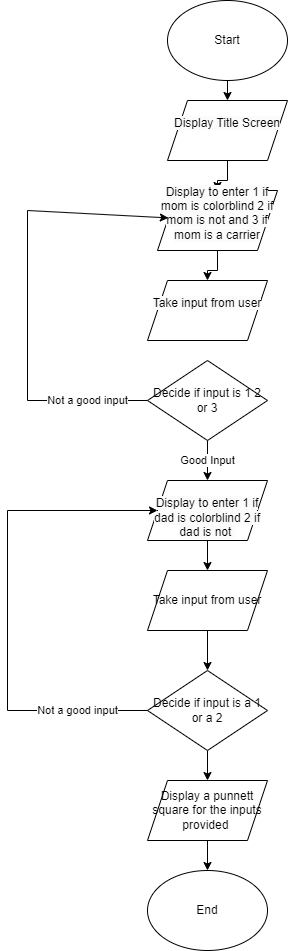

The diagram above was exported from draw.io. Its source (the exported page's mxGraphModel, read from the mxfile embedded in the PNG):
<mxGraphModel dx="1194" dy="664" grid="1" gridSize="10" guides="1" tooltips="1" connect="1" arrows="1" fold="1" page="1" pageScale="1" pageWidth="827" pageHeight="1169" math="0" shadow="0">
  <root>
    <mxCell id="WIyWlLk6GJQsqaUBKTNV-0" />
    <mxCell id="WIyWlLk6GJQsqaUBKTNV-1" parent="WIyWlLk6GJQsqaUBKTNV-0" />
    <mxCell id="Np_3C9JwLFt66abgkYf2-2" value="" style="edgeStyle=orthogonalEdgeStyle;rounded=0;orthogonalLoop=1;jettySize=auto;html=1;" edge="1" parent="WIyWlLk6GJQsqaUBKTNV-1" source="Np_3C9JwLFt66abgkYf2-0">
      <mxGeometry relative="1" as="geometry">
        <mxPoint x="300" y="150" as="targetPoint" />
      </mxGeometry>
    </mxCell>
    <mxCell id="Np_3C9JwLFt66abgkYf2-0" value="Start" style="ellipse;whiteSpace=wrap;html=1;" vertex="1" parent="WIyWlLk6GJQsqaUBKTNV-1">
      <mxGeometry x="240" y="50" width="120" height="80" as="geometry" />
    </mxCell>
    <mxCell id="Np_3C9JwLFt66abgkYf2-10" value="" style="edgeStyle=orthogonalEdgeStyle;rounded=0;orthogonalLoop=1;jettySize=auto;html=1;" edge="1" parent="WIyWlLk6GJQsqaUBKTNV-1" source="Np_3C9JwLFt66abgkYf2-7" target="Np_3C9JwLFt66abgkYf2-8">
      <mxGeometry relative="1" as="geometry" />
    </mxCell>
    <mxCell id="Np_3C9JwLFt66abgkYf2-7" value="&#10;&lt;span style=&quot;color: rgb(0, 0, 0); font-family: Helvetica; font-size: 12px; font-style: normal; font-variant-ligatures: normal; font-variant-caps: normal; font-weight: 400; letter-spacing: normal; orphans: 2; text-align: center; text-indent: 0px; text-transform: none; widows: 2; word-spacing: 0px; -webkit-text-stroke-width: 0px; white-space: normal; background-color: rgb(251, 251, 251); text-decoration-thickness: initial; text-decoration-style: initial; text-decoration-color: initial; display: inline !important; float: none;&quot;&gt;Display Title Screen&lt;/span&gt;&#10;&#10;" style="shape=parallelogram;perimeter=parallelogramPerimeter;whiteSpace=wrap;html=1;fixedSize=1;" vertex="1" parent="WIyWlLk6GJQsqaUBKTNV-1">
      <mxGeometry x="240" y="150" width="120" height="60" as="geometry" />
    </mxCell>
    <mxCell id="Np_3C9JwLFt66abgkYf2-11" value="" style="edgeStyle=orthogonalEdgeStyle;rounded=0;orthogonalLoop=1;jettySize=auto;html=1;" edge="1" parent="WIyWlLk6GJQsqaUBKTNV-1" source="Np_3C9JwLFt66abgkYf2-8" target="Np_3C9JwLFt66abgkYf2-9">
      <mxGeometry relative="1" as="geometry" />
    </mxCell>
    <mxCell id="Np_3C9JwLFt66abgkYf2-8" value="&#10;&lt;span style=&quot;color: rgb(0, 0, 0); font-family: Helvetica; font-size: 12px; font-style: normal; font-variant-ligatures: normal; font-variant-caps: normal; font-weight: 400; letter-spacing: normal; orphans: 2; text-align: center; text-indent: 0px; text-transform: none; widows: 2; word-spacing: 0px; -webkit-text-stroke-width: 0px; white-space: normal; background-color: rgb(251, 251, 251); text-decoration-thickness: initial; text-decoration-style: initial; text-decoration-color: initial; display: inline !important; float: none;&quot;&gt;Display to enter 1 if mom is colorblind 2 if mom is not and 3 if mom is a carrier&lt;/span&gt;&#10;&#10;" style="shape=parallelogram;perimeter=parallelogramPerimeter;whiteSpace=wrap;html=1;fixedSize=1;" vertex="1" parent="WIyWlLk6GJQsqaUBKTNV-1">
      <mxGeometry x="230" y="240" width="120" height="60" as="geometry" />
    </mxCell>
    <mxCell id="Np_3C9JwLFt66abgkYf2-9" value="&#10;&lt;span style=&quot;color: rgb(0, 0, 0); font-family: Helvetica; font-size: 12px; font-style: normal; font-variant-ligatures: normal; font-variant-caps: normal; font-weight: 400; letter-spacing: normal; orphans: 2; text-align: center; text-indent: 0px; text-transform: none; widows: 2; word-spacing: 0px; -webkit-text-stroke-width: 0px; white-space: normal; background-color: rgb(251, 251, 251); text-decoration-thickness: initial; text-decoration-style: initial; text-decoration-color: initial; display: inline !important; float: none;&quot;&gt;Take input from user&lt;/span&gt;&#10;&#10;" style="shape=parallelogram;perimeter=parallelogramPerimeter;whiteSpace=wrap;html=1;fixedSize=1;" vertex="1" parent="WIyWlLk6GJQsqaUBKTNV-1">
      <mxGeometry x="220" y="330" width="120" height="60" as="geometry" />
    </mxCell>
    <mxCell id="Np_3C9JwLFt66abgkYf2-17" value="Good Input" style="edgeStyle=orthogonalEdgeStyle;rounded=0;orthogonalLoop=1;jettySize=auto;html=1;" edge="1" parent="WIyWlLk6GJQsqaUBKTNV-1" source="Np_3C9JwLFt66abgkYf2-12" target="Np_3C9JwLFt66abgkYf2-16">
      <mxGeometry relative="1" as="geometry" />
    </mxCell>
    <mxCell id="Np_3C9JwLFt66abgkYf2-12" value="Decide if input is 1 2 or 3" style="rhombus;whiteSpace=wrap;html=1;" vertex="1" parent="WIyWlLk6GJQsqaUBKTNV-1">
      <mxGeometry x="220" y="410" width="120" height="80" as="geometry" />
    </mxCell>
    <mxCell id="Np_3C9JwLFt66abgkYf2-13" value="Not a good input" style="endArrow=none;html=1;rounded=0;" edge="1" parent="WIyWlLk6GJQsqaUBKTNV-1">
      <mxGeometry width="50" height="50" relative="1" as="geometry">
        <mxPoint x="100" y="450" as="sourcePoint" />
        <mxPoint x="220" y="450" as="targetPoint" />
      </mxGeometry>
    </mxCell>
    <mxCell id="Np_3C9JwLFt66abgkYf2-14" value="" style="endArrow=none;html=1;rounded=0;" edge="1" parent="WIyWlLk6GJQsqaUBKTNV-1">
      <mxGeometry width="50" height="50" relative="1" as="geometry">
        <mxPoint x="100" y="450" as="sourcePoint" />
        <mxPoint x="100" y="260" as="targetPoint" />
      </mxGeometry>
    </mxCell>
    <mxCell id="Np_3C9JwLFt66abgkYf2-15" value="" style="endArrow=classic;html=1;rounded=0;" edge="1" parent="WIyWlLk6GJQsqaUBKTNV-1" target="Np_3C9JwLFt66abgkYf2-8">
      <mxGeometry width="50" height="50" relative="1" as="geometry">
        <mxPoint x="100" y="260" as="sourcePoint" />
        <mxPoint x="150" y="210" as="targetPoint" />
      </mxGeometry>
    </mxCell>
    <mxCell id="Np_3C9JwLFt66abgkYf2-21" value="" style="edgeStyle=orthogonalEdgeStyle;rounded=0;orthogonalLoop=1;jettySize=auto;html=1;" edge="1" parent="WIyWlLk6GJQsqaUBKTNV-1" source="Np_3C9JwLFt66abgkYf2-16" target="Np_3C9JwLFt66abgkYf2-20">
      <mxGeometry relative="1" as="geometry" />
    </mxCell>
    <mxCell id="Np_3C9JwLFt66abgkYf2-16" value="&lt;br&gt;&lt;br style=&quot;forced-color-adjust: none; color: rgb(0, 0, 0); font-family: Helvetica; font-size: 12px; font-style: normal; font-variant-ligatures: normal; font-variant-caps: normal; font-weight: 400; letter-spacing: normal; orphans: 2; text-align: center; text-indent: 0px; text-transform: none; widows: 2; word-spacing: 0px; -webkit-text-stroke-width: 0px; white-space: normal; background-color: rgb(251, 251, 251); text-decoration-thickness: initial; text-decoration-style: initial; text-decoration-color: initial;&quot;&gt;&lt;span style=&quot;forced-color-adjust: none; color: rgb(0, 0, 0); font-family: Helvetica; font-size: 12px; font-style: normal; font-variant-ligatures: normal; font-variant-caps: normal; font-weight: 400; letter-spacing: normal; orphans: 2; text-align: center; text-indent: 0px; text-transform: none; widows: 2; word-spacing: 0px; -webkit-text-stroke-width: 0px; white-space: normal; text-decoration-thickness: initial; text-decoration-style: initial; text-decoration-color: initial; background-color: rgb(251, 251, 251); float: none; display: inline !important;&quot;&gt;Display to enter 1 if dad is colorblind 2 if dad is not&amp;nbsp;&lt;/span&gt;&lt;br style=&quot;forced-color-adjust: none; color: rgb(0, 0, 0); font-family: Helvetica; font-size: 12px; font-style: normal; font-variant-ligatures: normal; font-variant-caps: normal; font-weight: 400; letter-spacing: normal; orphans: 2; text-align: center; text-indent: 0px; text-transform: none; widows: 2; word-spacing: 0px; -webkit-text-stroke-width: 0px; white-space: normal; background-color: rgb(251, 251, 251); text-decoration-thickness: initial; text-decoration-style: initial; text-decoration-color: initial;&quot;&gt;&lt;div&gt;&lt;br/&gt;&lt;/div&gt;" style="shape=parallelogram;perimeter=parallelogramPerimeter;whiteSpace=wrap;html=1;fixedSize=1;" vertex="1" parent="WIyWlLk6GJQsqaUBKTNV-1">
      <mxGeometry x="220" y="530" width="120" height="60" as="geometry" />
    </mxCell>
    <mxCell id="Np_3C9JwLFt66abgkYf2-28" value="" style="edgeStyle=orthogonalEdgeStyle;rounded=0;orthogonalLoop=1;jettySize=auto;html=1;" edge="1" parent="WIyWlLk6GJQsqaUBKTNV-1" source="Np_3C9JwLFt66abgkYf2-18" target="Np_3C9JwLFt66abgkYf2-27">
      <mxGeometry relative="1" as="geometry" />
    </mxCell>
    <mxCell id="Np_3C9JwLFt66abgkYf2-18" value="Decide if input is a 1 or a 2" style="rhombus;whiteSpace=wrap;html=1;" vertex="1" parent="WIyWlLk6GJQsqaUBKTNV-1">
      <mxGeometry x="220" y="720" width="120" height="80" as="geometry" />
    </mxCell>
    <mxCell id="Np_3C9JwLFt66abgkYf2-22" value="" style="edgeStyle=orthogonalEdgeStyle;rounded=0;orthogonalLoop=1;jettySize=auto;html=1;" edge="1" parent="WIyWlLk6GJQsqaUBKTNV-1" source="Np_3C9JwLFt66abgkYf2-20" target="Np_3C9JwLFt66abgkYf2-18">
      <mxGeometry relative="1" as="geometry" />
    </mxCell>
    <mxCell id="Np_3C9JwLFt66abgkYf2-20" value="Take input from user" style="shape=parallelogram;perimeter=parallelogramPerimeter;whiteSpace=wrap;html=1;fixedSize=1;" vertex="1" parent="WIyWlLk6GJQsqaUBKTNV-1">
      <mxGeometry x="220" y="620" width="120" height="60" as="geometry" />
    </mxCell>
    <mxCell id="Np_3C9JwLFt66abgkYf2-23" value="Not a good input" style="endArrow=none;html=1;rounded=0;" edge="1" parent="WIyWlLk6GJQsqaUBKTNV-1">
      <mxGeometry width="50" height="50" relative="1" as="geometry">
        <mxPoint x="80" y="760" as="sourcePoint" />
        <mxPoint x="220" y="760" as="targetPoint" />
      </mxGeometry>
    </mxCell>
    <mxCell id="Np_3C9JwLFt66abgkYf2-24" value="" style="endArrow=classic;html=1;rounded=0;" edge="1" parent="WIyWlLk6GJQsqaUBKTNV-1">
      <mxGeometry width="50" height="50" relative="1" as="geometry">
        <mxPoint x="80" y="560" as="sourcePoint" />
        <mxPoint x="230" y="560" as="targetPoint" />
      </mxGeometry>
    </mxCell>
    <mxCell id="Np_3C9JwLFt66abgkYf2-25" value="" style="endArrow=none;html=1;rounded=0;" edge="1" parent="WIyWlLk6GJQsqaUBKTNV-1">
      <mxGeometry width="50" height="50" relative="1" as="geometry">
        <mxPoint x="80" y="760" as="sourcePoint" />
        <mxPoint x="80" y="560" as="targetPoint" />
      </mxGeometry>
    </mxCell>
    <mxCell id="Np_3C9JwLFt66abgkYf2-26" value="End" style="ellipse;whiteSpace=wrap;html=1;" vertex="1" parent="WIyWlLk6GJQsqaUBKTNV-1">
      <mxGeometry x="220" y="920" width="120" height="80" as="geometry" />
    </mxCell>
    <mxCell id="Np_3C9JwLFt66abgkYf2-29" value="" style="edgeStyle=orthogonalEdgeStyle;rounded=0;orthogonalLoop=1;jettySize=auto;html=1;" edge="1" parent="WIyWlLk6GJQsqaUBKTNV-1" source="Np_3C9JwLFt66abgkYf2-27" target="Np_3C9JwLFt66abgkYf2-26">
      <mxGeometry relative="1" as="geometry" />
    </mxCell>
    <mxCell id="Np_3C9JwLFt66abgkYf2-27" value="Display a punnett square for the inputs provided&amp;nbsp;" style="shape=parallelogram;perimeter=parallelogramPerimeter;whiteSpace=wrap;html=1;fixedSize=1;" vertex="1" parent="WIyWlLk6GJQsqaUBKTNV-1">
      <mxGeometry x="220" y="830" width="120" height="60" as="geometry" />
    </mxCell>
  </root>
</mxGraphModel>